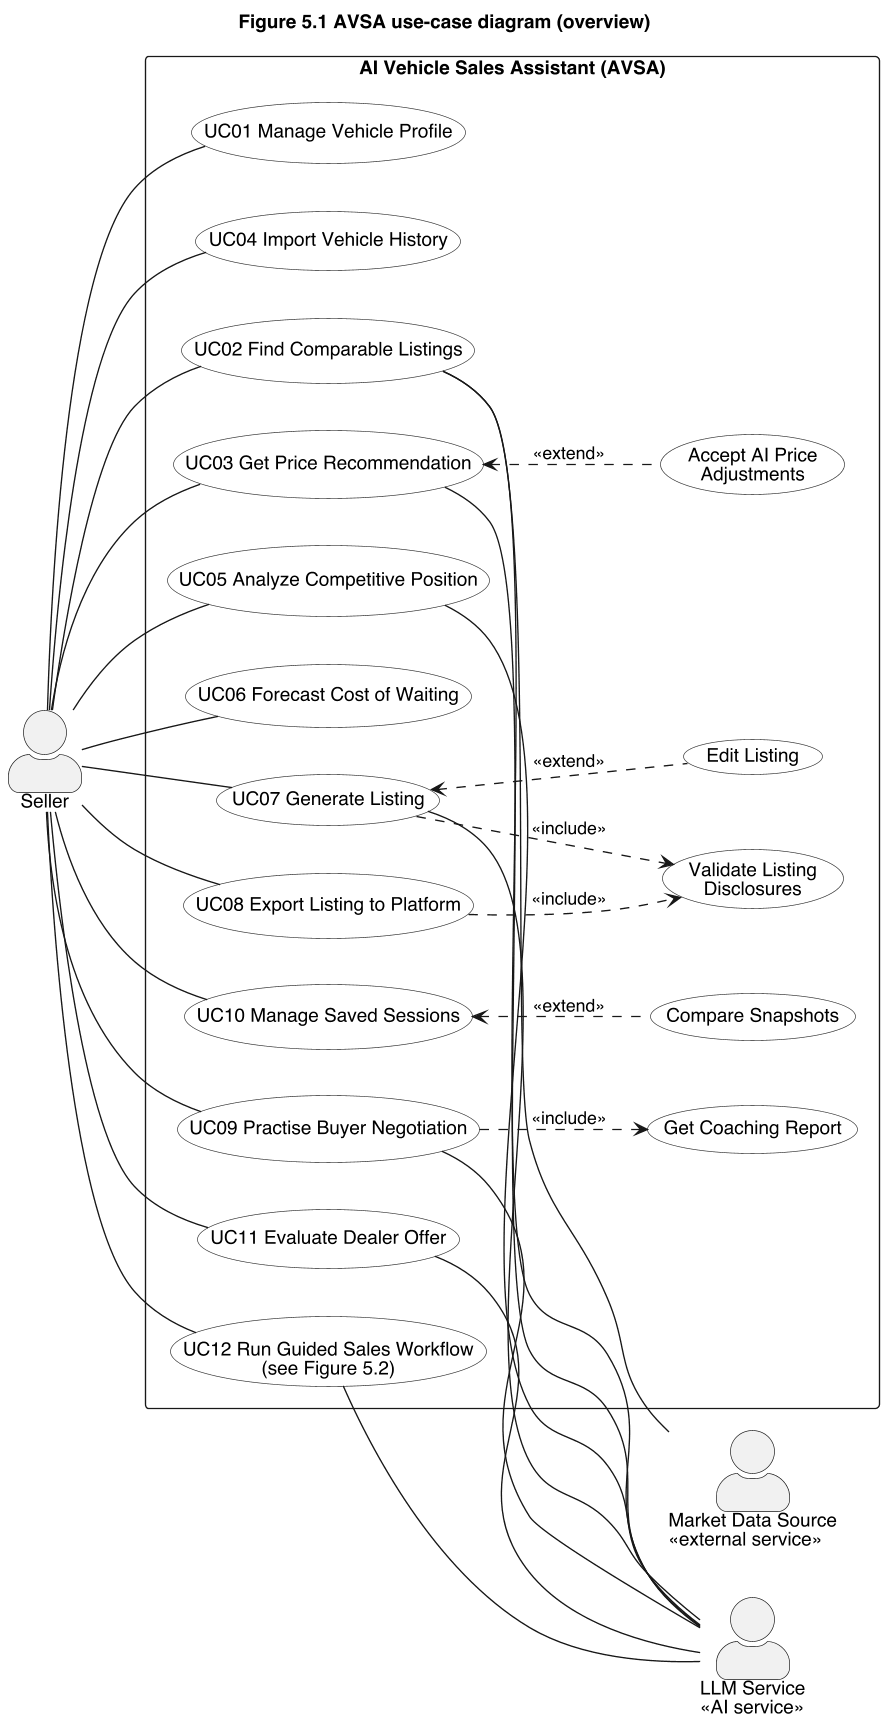

The diagram above was rendered by PlantUML. Its source (embedded in the PNG):
@startuml use-case
title Figure 5.1 AVSA use-case diagram (overview)
left to right direction
skinparam shadowing false
skinparam defaultFontName Helvetica
skinparam dpi 130
skinparam packageStyle rectangle
skinparam usecase {
  BackgroundColor White
  BorderColor #333333
}
skinparam actorStyle awesome

actor "Seller" as Seller
actor "LLM Service\n<<AI service>>" as LLM
actor "Market Data Source\n<<external service>>" as Market

rectangle "AI Vehicle Sales Assistant (AVSA)" {
  usecase "UC01 Manage Vehicle Profile" as UC01
  usecase "UC04 Import Vehicle History" as UC04
  usecase "UC02 Find Comparable Listings" as UC02
  usecase "UC03 Get Price Recommendation" as UC03
  usecase "UC05 Analyze Competitive Position" as UC05
  usecase "UC06 Forecast Cost of Waiting" as UC06
  usecase "UC07 Generate Listing" as UC07
  usecase "UC08 Export Listing to Platform" as UC08
  usecase "UC09 Practise Buyer Negotiation" as UC09
  usecase "UC11 Evaluate Dealer Offer" as UC11
  usecase "UC10 Manage Saved Sessions" as UC10
  usecase "UC12 Run Guided Sales Workflow\n(see Figure 5.2)" as UC12

  usecase "Accept AI Price\nAdjustments" as ADJ
  usecase "Validate Listing\nDisclosures" as VAL
  usecase "Edit Listing" as EDIT
  usecase "Get Coaching Report" as COACH
  usecase "Compare Snapshots" as CMP
}

Seller -- UC01
Seller -- UC04
Seller -- UC02
Seller -- UC03
Seller -- UC05
Seller -- UC06
Seller -- UC07
Seller -- UC08
Seller -- UC09
Seller -- UC11
Seller -- UC10
Seller -- UC12

UC02 -- Market
UC02 -- LLM
UC03 -- LLM
UC05 -- LLM
UC07 -- LLM
UC09 -- LLM
UC11 -- LLM
UC12 -- LLM

UC03 <.. ADJ : <<extend>>
UC07 ..> VAL : <<include>>
UC08 ..> VAL : <<include>>
UC07 <.. EDIT : <<extend>>
UC09 ..> COACH : <<include>>
UC10 <.. CMP : <<extend>>
@enduml